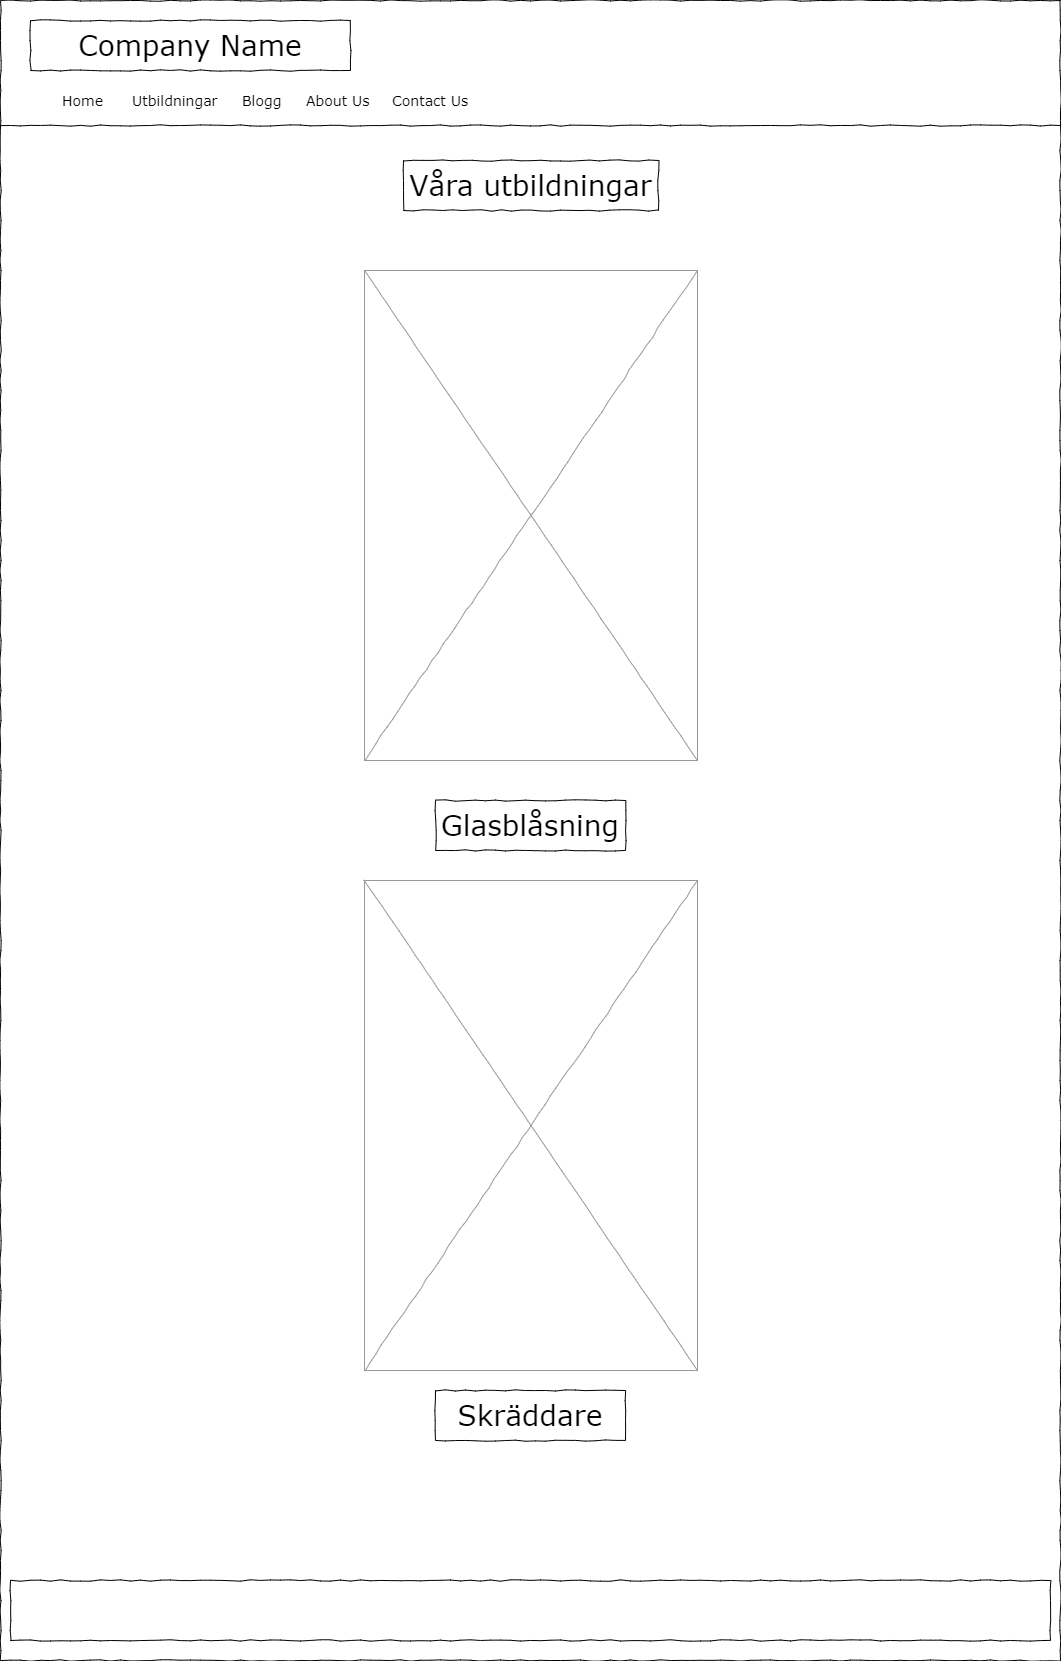

The diagram above was exported from draw.io. Its source (the exported page's mxGraphModel, read from the mxfile embedded in the PNG):
<mxGraphModel dx="1422" dy="737" grid="1" gridSize="10" guides="1" tooltips="1" connect="1" arrows="1" fold="1" page="1" pageScale="1" pageWidth="1100" pageHeight="1700" background="none" math="0" shadow="0">
  <root>
    <mxCell id="0" />
    <mxCell id="1" parent="0" />
    <mxCell id="677b7b8949515195-1" value="" style="whiteSpace=wrap;html=1;rounded=0;shadow=0;labelBackgroundColor=none;strokeColor=#000000;strokeWidth=1;fillColor=none;fontFamily=Verdana;fontSize=12;fontColor=#000000;align=center;comic=1;" parent="1" vertex="1">
      <mxGeometry x="20" y="20" width="1060" height="1660" as="geometry" />
    </mxCell>
    <mxCell id="677b7b8949515195-2" value="Company Name" style="whiteSpace=wrap;html=1;rounded=0;shadow=0;labelBackgroundColor=none;strokeWidth=1;fontFamily=Verdana;fontSize=28;align=center;comic=1;" parent="1" vertex="1">
      <mxGeometry x="50" y="40" width="320" height="50" as="geometry" />
    </mxCell>
    <mxCell id="677b7b8949515195-4" value="Home" style="text;html=1;points=[];align=left;verticalAlign=top;spacingTop=-4;fontSize=14;fontFamily=Verdana" parent="1" vertex="1">
      <mxGeometry x="80" y="110" width="60" height="20" as="geometry" />
    </mxCell>
    <mxCell id="677b7b8949515195-5" value="Utbildningar" style="text;html=1;points=[];align=left;verticalAlign=top;spacingTop=-4;fontSize=14;fontFamily=Verdana" parent="1" vertex="1">
      <mxGeometry x="150" y="110" width="60" height="20" as="geometry" />
    </mxCell>
    <mxCell id="677b7b8949515195-6" value="Blogg" style="text;html=1;points=[];align=left;verticalAlign=top;spacingTop=-4;fontSize=14;fontFamily=Verdana" parent="1" vertex="1">
      <mxGeometry x="260" y="110" width="60" height="20" as="geometry" />
    </mxCell>
    <mxCell id="677b7b8949515195-7" value="About Us" style="text;html=1;points=[];align=left;verticalAlign=top;spacingTop=-4;fontSize=14;fontFamily=Verdana" parent="1" vertex="1">
      <mxGeometry x="324" y="110" width="60" height="20" as="geometry" />
    </mxCell>
    <mxCell id="677b7b8949515195-9" value="" style="line;strokeWidth=1;html=1;rounded=0;shadow=0;labelBackgroundColor=none;fillColor=none;fontFamily=Verdana;fontSize=14;fontColor=#000000;align=center;comic=1;" parent="1" vertex="1">
      <mxGeometry x="20" y="140" width="1060" height="10" as="geometry" />
    </mxCell>
    <mxCell id="677b7b8949515195-16" value="" style="verticalLabelPosition=bottom;shadow=0;dashed=0;align=center;html=1;verticalAlign=top;strokeWidth=1;shape=mxgraph.mockup.graphics.simpleIcon;strokeColor=#999999;rounded=0;labelBackgroundColor=none;fontFamily=Verdana;fontSize=14;fontColor=#000000;comic=1;" parent="1" vertex="1">
      <mxGeometry x="384" y="290" width="333" height="490" as="geometry" />
    </mxCell>
    <mxCell id="677b7b8949515195-26" value="" style="whiteSpace=wrap;html=1;rounded=0;shadow=0;labelBackgroundColor=none;strokeWidth=1;fillColor=none;fontFamily=Verdana;fontSize=12;align=center;comic=1;" parent="1" vertex="1">
      <mxGeometry x="30" y="1600" width="1040" height="60" as="geometry" />
    </mxCell>
    <mxCell id="mX1ybup8mm-0NXArbcwV-2" value="" style="verticalLabelPosition=bottom;shadow=0;dashed=0;align=center;html=1;verticalAlign=top;strokeWidth=1;shape=mxgraph.mockup.graphics.simpleIcon;strokeColor=#999999;rounded=0;labelBackgroundColor=none;fontFamily=Verdana;fontSize=14;fontColor=#000000;comic=1;" parent="1" vertex="1">
      <mxGeometry x="384" y="900" width="333" height="490" as="geometry" />
    </mxCell>
    <mxCell id="mX1ybup8mm-0NXArbcwV-3" value="Glasblåsning" style="whiteSpace=wrap;html=1;rounded=0;shadow=0;labelBackgroundColor=none;strokeWidth=1;fontFamily=Verdana;fontSize=28;align=center;comic=1;" parent="1" vertex="1">
      <mxGeometry x="455" y="820" width="190" height="50" as="geometry" />
    </mxCell>
    <mxCell id="mX1ybup8mm-0NXArbcwV-4" value="Skräddare" style="whiteSpace=wrap;html=1;rounded=0;shadow=0;labelBackgroundColor=none;strokeWidth=1;fontFamily=Verdana;fontSize=28;align=center;comic=1;" parent="1" vertex="1">
      <mxGeometry x="455" y="1410" width="190" height="50" as="geometry" />
    </mxCell>
    <mxCell id="mX1ybup8mm-0NXArbcwV-5" value="Våra utbildningar" style="whiteSpace=wrap;html=1;rounded=0;shadow=0;labelBackgroundColor=none;strokeWidth=1;fontFamily=Verdana;fontSize=28;align=center;comic=1;" parent="1" vertex="1">
      <mxGeometry x="423" y="180" width="255" height="50" as="geometry" />
    </mxCell>
    <mxCell id="mX1ybup8mm-0NXArbcwV-6" value="Contact Us" style="text;html=1;points=[];align=left;verticalAlign=top;spacingTop=-4;fontSize=14;fontFamily=Verdana" parent="1" vertex="1">
      <mxGeometry x="410" y="110" width="60" height="20" as="geometry" />
    </mxCell>
  </root>
</mxGraphModel>